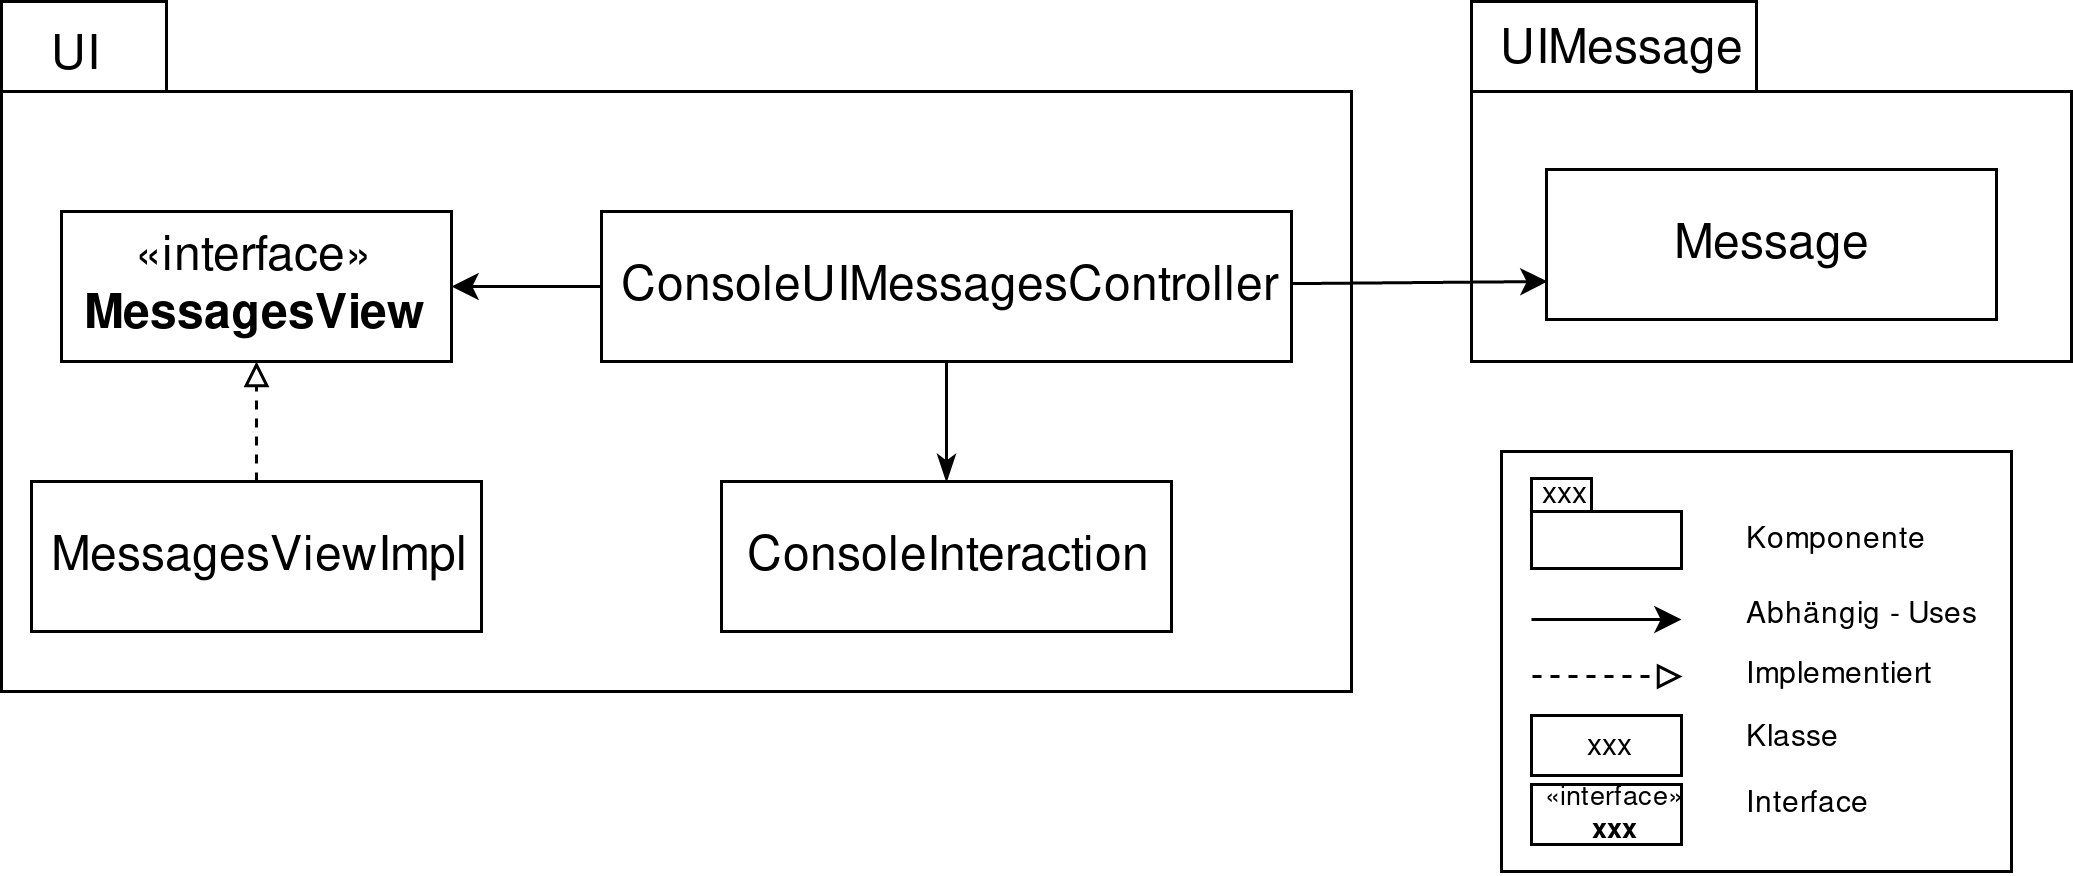

The diagram above was exported from draw.io. Its source (the exported page's mxGraphModel, read from the mxfile embedded in the PNG):
<mxGraphModel dx="1348" dy="880" grid="1" gridSize="10" guides="1" tooltips="1" connect="1" arrows="1" fold="1" page="1" pageScale="1" pageWidth="850" pageHeight="1100" math="0" shadow="0">
  <root>
    <mxCell id="0" />
    <mxCell id="1" parent="0" />
    <mxCell id="uYtfYibVTb4ZHPXUTEDs-56" value="" style="group" parent="1" vertex="1" connectable="0">
      <mxGeometry x="30" y="30" width="450" height="230" as="geometry" />
    </mxCell>
    <mxCell id="uYtfYibVTb4ZHPXUTEDs-4" value="" style="shape=folder;fontStyle=1;spacingTop=10;tabWidth=55;tabHeight=30;tabPosition=left;html=1;" parent="uYtfYibVTb4ZHPXUTEDs-56" vertex="1">
      <mxGeometry width="450" height="230" as="geometry" />
    </mxCell>
    <mxCell id="uYtfYibVTb4ZHPXUTEDs-5" value="&lt;div style=&quot;font-size: 16px;&quot;&gt;UI&lt;/div&gt;" style="text;html=1;resizable=0;points=[];autosize=1;align=center;verticalAlign=bottom;spacingTop=-4;fontSize=16;" parent="uYtfYibVTb4ZHPXUTEDs-56" vertex="1">
      <mxGeometry x="10" y="10" width="30" height="20" as="geometry" />
    </mxCell>
    <mxCell id="uYtfYibVTb4ZHPXUTEDs-55" value="" style="group" parent="1" vertex="1" connectable="0">
      <mxGeometry x="520" y="30" width="200" height="121" as="geometry" />
    </mxCell>
    <mxCell id="uYtfYibVTb4ZHPXUTEDs-17" value="" style="shape=folder;fontStyle=1;spacingTop=10;tabWidth=95;tabHeight=30;tabPosition=left;html=1;" parent="uYtfYibVTb4ZHPXUTEDs-55" vertex="1">
      <mxGeometry width="200" height="120" as="geometry" />
    </mxCell>
    <mxCell id="uYtfYibVTb4ZHPXUTEDs-16" value="UIMessage" style="text;html=1;resizable=0;points=[];autosize=1;align=center;verticalAlign=bottom;spacingTop=-4;fontSize=16;" parent="uYtfYibVTb4ZHPXUTEDs-55" vertex="1">
      <mxGeometry y="8" width="100" height="20" as="geometry" />
    </mxCell>
    <mxCell id="uYtfYibVTb4ZHPXUTEDs-6" value="«interface»&lt;br style=&quot;font-size: 16px;&quot;&gt;&lt;b style=&quot;font-size: 16px;&quot;&gt;MessagesView&lt;/b&gt;" style="html=1;fontSize=16;align=center;" parent="1" vertex="1">
      <mxGeometry x="50" y="100" width="130" height="50" as="geometry" />
    </mxCell>
    <mxCell id="uYtfYibVTb4ZHPXUTEDs-10" style="edgeStyle=orthogonalEdgeStyle;rounded=0;orthogonalLoop=1;jettySize=auto;html=1;fontSize=21;" parent="1" source="uYtfYibVTb4ZHPXUTEDs-9" target="uYtfYibVTb4ZHPXUTEDs-6" edge="1">
      <mxGeometry relative="1" as="geometry" />
    </mxCell>
    <mxCell id="uYtfYibVTb4ZHPXUTEDs-9" value="ConsoleUIMessagesController" style="html=1;fontSize=16;align=center;" parent="1" vertex="1">
      <mxGeometry x="230" y="100" width="230" height="50" as="geometry" />
    </mxCell>
    <mxCell id="uYtfYibVTb4ZHPXUTEDs-12" style="edgeStyle=orthogonalEdgeStyle;rounded=0;orthogonalLoop=1;jettySize=auto;html=1;fontSize=21;dashed=1;endArrow=block;endFill=0;" parent="1" source="uYtfYibVTb4ZHPXUTEDs-11" target="uYtfYibVTb4ZHPXUTEDs-6" edge="1">
      <mxGeometry relative="1" as="geometry" />
    </mxCell>
    <mxCell id="uYtfYibVTb4ZHPXUTEDs-11" value="MessagesViewImpl" style="html=1;fontSize=16;align=center;" parent="1" vertex="1">
      <mxGeometry x="40" y="190" width="150" height="50" as="geometry" />
    </mxCell>
    <mxCell id="uYtfYibVTb4ZHPXUTEDs-14" style="edgeStyle=orthogonalEdgeStyle;rounded=0;orthogonalLoop=1;jettySize=auto;html=1;endArrow=classicThin;endFill=1;fontSize=21;" parent="1" source="uYtfYibVTb4ZHPXUTEDs-9" target="uYtfYibVTb4ZHPXUTEDs-13" edge="1">
      <mxGeometry relative="1" as="geometry">
        <mxPoint x="720" y="180" as="targetPoint" />
      </mxGeometry>
    </mxCell>
    <mxCell id="uYtfYibVTb4ZHPXUTEDs-13" value="ConsoleInteraction" style="html=1;fontSize=16;align=center;" parent="1" vertex="1">
      <mxGeometry x="270" y="190" width="150" height="50" as="geometry" />
    </mxCell>
    <mxCell id="uYtfYibVTb4ZHPXUTEDs-18" value="Message" style="html=1;fontSize=16;align=center;" parent="1" vertex="1">
      <mxGeometry x="545" y="86" width="150" height="50" as="geometry" />
    </mxCell>
    <mxCell id="uYtfYibVTb4ZHPXUTEDs-21" value="" style="endArrow=classic;html=1;fontSize=16;entryX=0;entryY=0.75;entryDx=0;entryDy=0;" parent="1" source="uYtfYibVTb4ZHPXUTEDs-9" target="uYtfYibVTb4ZHPXUTEDs-18" edge="1">
      <mxGeometry width="50" height="50" relative="1" as="geometry">
        <mxPoint x="100" y="470" as="sourcePoint" />
        <mxPoint x="150" y="420" as="targetPoint" />
      </mxGeometry>
    </mxCell>
    <mxCell id="IwhTihYTyKKZNhQeGXQR-20" value="" style="group" vertex="1" connectable="0" parent="1">
      <mxGeometry x="530" y="180" width="180" height="140" as="geometry" />
    </mxCell>
    <mxCell id="IwhTihYTyKKZNhQeGXQR-19" value="" style="rounded=0;whiteSpace=wrap;html=1;fontSize=9;" vertex="1" parent="IwhTihYTyKKZNhQeGXQR-20">
      <mxGeometry width="170" height="140" as="geometry" />
    </mxCell>
    <mxCell id="IwhTihYTyKKZNhQeGXQR-4" value="" style="group;fontSize=10;" vertex="1" connectable="0" parent="IwhTihYTyKKZNhQeGXQR-20">
      <mxGeometry x="10" y="9" width="50" height="30" as="geometry" />
    </mxCell>
    <mxCell id="IwhTihYTyKKZNhQeGXQR-5" value="" style="shape=folder;fontStyle=1;spacingTop=10;tabWidth=20;tabHeight=11;tabPosition=left;html=1;fontSize=10;" vertex="1" parent="IwhTihYTyKKZNhQeGXQR-4">
      <mxGeometry width="50" height="30" as="geometry" />
    </mxCell>
    <mxCell id="IwhTihYTyKKZNhQeGXQR-6" value="xxx" style="text;html=1;resizable=0;points=[];autosize=1;align=center;verticalAlign=bottom;spacingTop=-4;fontSize=10;" vertex="1" parent="IwhTihYTyKKZNhQeGXQR-4">
      <mxGeometry x="-4.888888888888889" y="2.804347826086957" width="30" height="10" as="geometry" />
    </mxCell>
    <mxCell id="IwhTihYTyKKZNhQeGXQR-7" value="Komponente" style="text;html=1;resizable=0;points=[];autosize=1;align=left;verticalAlign=top;spacingTop=-4;flipV=1;fontSize=10;" vertex="1" parent="IwhTihYTyKKZNhQeGXQR-20">
      <mxGeometry x="80" y="21" width="80" height="20" as="geometry" />
    </mxCell>
    <mxCell id="IwhTihYTyKKZNhQeGXQR-8" value="" style="endArrow=classic;html=1;fontSize=10;" edge="1" parent="IwhTihYTyKKZNhQeGXQR-20">
      <mxGeometry width="50" height="50" relative="1" as="geometry">
        <mxPoint x="10" y="56" as="sourcePoint" />
        <mxPoint x="60" y="56" as="targetPoint" />
      </mxGeometry>
    </mxCell>
    <mxCell id="IwhTihYTyKKZNhQeGXQR-9" value="Abhängig - Uses" style="text;html=1;resizable=0;points=[];autosize=1;align=left;verticalAlign=top;spacingTop=-4;flipV=1;fontSize=10;" vertex="1" parent="IwhTihYTyKKZNhQeGXQR-20">
      <mxGeometry x="80" y="46" width="100" height="20" as="geometry" />
    </mxCell>
    <mxCell id="IwhTihYTyKKZNhQeGXQR-10" style="edgeStyle=orthogonalEdgeStyle;rounded=0;orthogonalLoop=1;jettySize=auto;html=1;fontSize=10;dashed=1;endArrow=block;endFill=0;" edge="1" parent="IwhTihYTyKKZNhQeGXQR-20">
      <mxGeometry relative="1" as="geometry">
        <mxPoint x="10" y="75" as="sourcePoint" />
        <mxPoint x="60" y="75" as="targetPoint" />
        <Array as="points">
          <mxPoint x="20" y="75" />
          <mxPoint x="20" y="75" />
        </Array>
      </mxGeometry>
    </mxCell>
    <mxCell id="IwhTihYTyKKZNhQeGXQR-11" value="Implementiert" style="text;html=1;resizable=0;points=[];autosize=1;align=left;verticalAlign=top;spacingTop=-4;flipV=1;fontSize=10;" vertex="1" parent="IwhTihYTyKKZNhQeGXQR-20">
      <mxGeometry x="80" y="66" width="90" height="20" as="geometry" />
    </mxCell>
    <mxCell id="IwhTihYTyKKZNhQeGXQR-12" value="&lt;font style=&quot;font-size: 10px;&quot;&gt;xxx&lt;/font&gt;" style="html=1;fontSize=10;align=center;" vertex="1" parent="IwhTihYTyKKZNhQeGXQR-20">
      <mxGeometry x="10" y="88" width="50" height="20" as="geometry" />
    </mxCell>
    <mxCell id="IwhTihYTyKKZNhQeGXQR-14" value="&lt;div style=&quot;font-size: 9px;&quot;&gt;&lt;font style=&quot;font-size: 9px;&quot;&gt;«interface»&lt;br style=&quot;font-size: 9px;&quot;&gt;&lt;/font&gt;&lt;/div&gt;&lt;div style=&quot;font-size: 9px;&quot;&gt;&lt;font style=&quot;font-size: 9px;&quot;&gt;&lt;b style=&quot;font-size: 9px;&quot;&gt;xxx&lt;/b&gt;&lt;/font&gt;&lt;/div&gt;" style="html=1;fontSize=9;align=center;" vertex="1" parent="IwhTihYTyKKZNhQeGXQR-20">
      <mxGeometry x="10" y="111" width="50" height="20" as="geometry" />
    </mxCell>
    <mxCell id="IwhTihYTyKKZNhQeGXQR-17" value="Klasse" style="text;html=1;resizable=0;points=[];autosize=1;align=left;verticalAlign=top;spacingTop=-4;flipV=1;fontSize=10;" vertex="1" parent="IwhTihYTyKKZNhQeGXQR-20">
      <mxGeometry x="80" y="87" width="50" height="20" as="geometry" />
    </mxCell>
    <mxCell id="IwhTihYTyKKZNhQeGXQR-18" value="Interface" style="text;html=1;resizable=0;points=[];autosize=1;align=left;verticalAlign=top;spacingTop=-4;flipV=1;fontSize=10;" vertex="1" parent="IwhTihYTyKKZNhQeGXQR-20">
      <mxGeometry x="80" y="109" width="60" height="20" as="geometry" />
    </mxCell>
  </root>
</mxGraphModel>